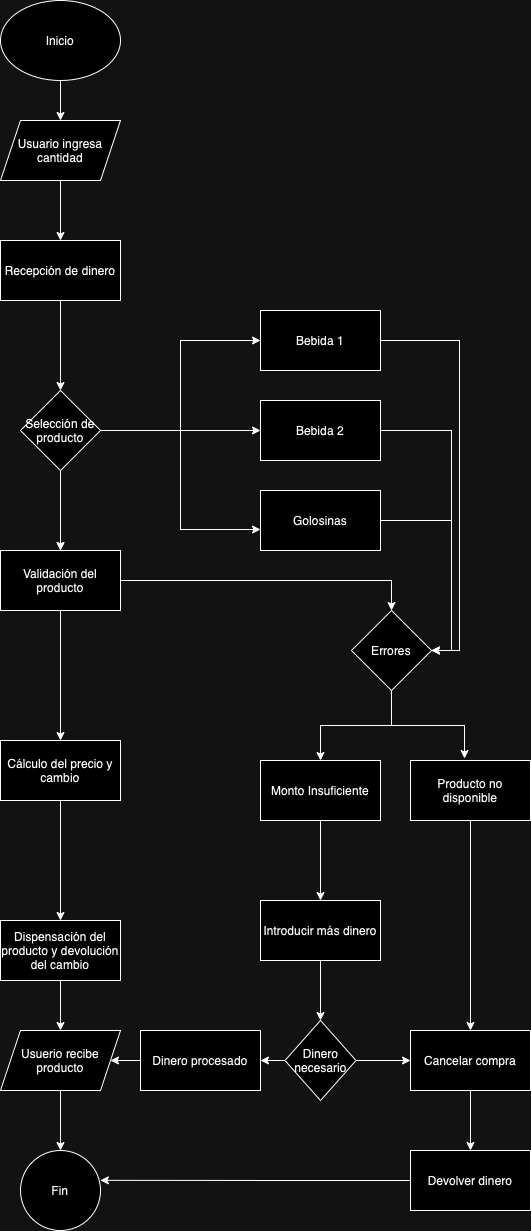

The diagram above was exported from draw.io. Its source (the exported page's mxGraphModel, read from the mxfile embedded in the PNG):
<mxGraphModel dx="1194" dy="3110" grid="1" gridSize="10" guides="1" tooltips="1" connect="1" arrows="1" fold="1" page="1" pageScale="1" pageWidth="827" pageHeight="1169" math="0" shadow="0">
  <root>
    <mxCell id="0" />
    <mxCell id="1" parent="0" />
    <mxCell id="C53JuN3LKZrqTJPN1Kq6-50" style="edgeStyle=orthogonalEdgeStyle;rounded=0;orthogonalLoop=1;jettySize=auto;html=1;entryX=0.5;entryY=0;entryDx=0;entryDy=0;" edge="1" parent="1" source="C53JuN3LKZrqTJPN1Kq6-3" target="C53JuN3LKZrqTJPN1Kq6-46">
      <mxGeometry relative="1" as="geometry" />
    </mxCell>
    <mxCell id="C53JuN3LKZrqTJPN1Kq6-3" value="Inicio" style="ellipse;whiteSpace=wrap;html=1;" vertex="1" parent="1">
      <mxGeometry x="181" y="-1250" width="120" height="80" as="geometry" />
    </mxCell>
    <mxCell id="C53JuN3LKZrqTJPN1Kq6-15" style="edgeStyle=orthogonalEdgeStyle;rounded=0;orthogonalLoop=1;jettySize=auto;html=1;entryX=0.5;entryY=0;entryDx=0;entryDy=0;" edge="1" parent="1" source="C53JuN3LKZrqTJPN1Kq6-4" target="C53JuN3LKZrqTJPN1Kq6-5">
      <mxGeometry relative="1" as="geometry" />
    </mxCell>
    <mxCell id="C53JuN3LKZrqTJPN1Kq6-4" value="Recepción de dinero" style="rounded=0;whiteSpace=wrap;html=1;" vertex="1" parent="1">
      <mxGeometry x="181" y="-1010" width="120" height="60" as="geometry" />
    </mxCell>
    <mxCell id="C53JuN3LKZrqTJPN1Kq6-16" style="edgeStyle=orthogonalEdgeStyle;rounded=0;orthogonalLoop=1;jettySize=auto;html=1;" edge="1" parent="1" source="C53JuN3LKZrqTJPN1Kq6-5" target="C53JuN3LKZrqTJPN1Kq6-6">
      <mxGeometry relative="1" as="geometry" />
    </mxCell>
    <mxCell id="C53JuN3LKZrqTJPN1Kq6-53" value="" style="edgeStyle=orthogonalEdgeStyle;rounded=0;orthogonalLoop=1;jettySize=auto;html=1;" edge="1" parent="1" source="C53JuN3LKZrqTJPN1Kq6-5" target="C53JuN3LKZrqTJPN1Kq6-6">
      <mxGeometry relative="1" as="geometry" />
    </mxCell>
    <mxCell id="C53JuN3LKZrqTJPN1Kq6-58" style="edgeStyle=orthogonalEdgeStyle;rounded=0;orthogonalLoop=1;jettySize=auto;html=1;entryX=0;entryY=0.5;entryDx=0;entryDy=0;" edge="1" parent="1" source="C53JuN3LKZrqTJPN1Kq6-5" target="C53JuN3LKZrqTJPN1Kq6-56">
      <mxGeometry relative="1" as="geometry" />
    </mxCell>
    <mxCell id="C53JuN3LKZrqTJPN1Kq6-60" style="edgeStyle=orthogonalEdgeStyle;rounded=0;orthogonalLoop=1;jettySize=auto;html=1;" edge="1" parent="1" source="C53JuN3LKZrqTJPN1Kq6-5" target="C53JuN3LKZrqTJPN1Kq6-55">
      <mxGeometry relative="1" as="geometry" />
    </mxCell>
    <mxCell id="C53JuN3LKZrqTJPN1Kq6-5" value="Selección de producto" style="rhombus;whiteSpace=wrap;html=1;" vertex="1" parent="1">
      <mxGeometry x="201" y="-860" width="80" height="80" as="geometry" />
    </mxCell>
    <mxCell id="C53JuN3LKZrqTJPN1Kq6-13" style="edgeStyle=orthogonalEdgeStyle;rounded=0;orthogonalLoop=1;jettySize=auto;html=1;entryX=0.5;entryY=0;entryDx=0;entryDy=0;" edge="1" parent="1" source="C53JuN3LKZrqTJPN1Kq6-6" target="C53JuN3LKZrqTJPN1Kq6-7">
      <mxGeometry relative="1" as="geometry" />
    </mxCell>
    <mxCell id="C53JuN3LKZrqTJPN1Kq6-25" style="edgeStyle=orthogonalEdgeStyle;rounded=0;orthogonalLoop=1;jettySize=auto;html=1;entryX=0.5;entryY=0;entryDx=0;entryDy=0;" edge="1" parent="1" source="C53JuN3LKZrqTJPN1Kq6-6" target="C53JuN3LKZrqTJPN1Kq6-23">
      <mxGeometry relative="1" as="geometry" />
    </mxCell>
    <mxCell id="C53JuN3LKZrqTJPN1Kq6-6" value="Validación del producto" style="rounded=0;whiteSpace=wrap;html=1;" vertex="1" parent="1">
      <mxGeometry x="181" y="-700" width="120" height="60" as="geometry" />
    </mxCell>
    <mxCell id="C53JuN3LKZrqTJPN1Kq6-14" style="edgeStyle=orthogonalEdgeStyle;rounded=0;orthogonalLoop=1;jettySize=auto;html=1;entryX=0.5;entryY=0;entryDx=0;entryDy=0;" edge="1" parent="1" source="C53JuN3LKZrqTJPN1Kq6-7" target="C53JuN3LKZrqTJPN1Kq6-8">
      <mxGeometry relative="1" as="geometry" />
    </mxCell>
    <mxCell id="C53JuN3LKZrqTJPN1Kq6-7" value="Cálculo del precio y cambio" style="rounded=0;whiteSpace=wrap;html=1;" vertex="1" parent="1">
      <mxGeometry x="181" y="-510" width="120" height="60" as="geometry" />
    </mxCell>
    <mxCell id="C53JuN3LKZrqTJPN1Kq6-17" style="edgeStyle=orthogonalEdgeStyle;rounded=0;orthogonalLoop=1;jettySize=auto;html=1;entryX=0.5;entryY=0;entryDx=0;entryDy=0;" edge="1" parent="1" source="C53JuN3LKZrqTJPN1Kq6-8" target="C53JuN3LKZrqTJPN1Kq6-67">
      <mxGeometry relative="1" as="geometry">
        <mxPoint x="241" y="-230" as="targetPoint" />
      </mxGeometry>
    </mxCell>
    <mxCell id="C53JuN3LKZrqTJPN1Kq6-8" value="Dispensación del producto y devolución del cambio" style="rounded=0;whiteSpace=wrap;html=1;" vertex="1" parent="1">
      <mxGeometry x="181" y="-330" width="120" height="60" as="geometry" />
    </mxCell>
    <mxCell id="C53JuN3LKZrqTJPN1Kq6-31" style="edgeStyle=orthogonalEdgeStyle;rounded=0;orthogonalLoop=1;jettySize=auto;html=1;entryX=0.5;entryY=0;entryDx=0;entryDy=0;" edge="1" parent="1" source="C53JuN3LKZrqTJPN1Kq6-23" target="C53JuN3LKZrqTJPN1Kq6-27">
      <mxGeometry relative="1" as="geometry" />
    </mxCell>
    <mxCell id="C53JuN3LKZrqTJPN1Kq6-23" value="Errores" style="rhombus;whiteSpace=wrap;html=1;" vertex="1" parent="1">
      <mxGeometry x="532" y="-640" width="80" height="80" as="geometry" />
    </mxCell>
    <mxCell id="C53JuN3LKZrqTJPN1Kq6-37" value="" style="edgeStyle=orthogonalEdgeStyle;rounded=0;orthogonalLoop=1;jettySize=auto;html=1;" edge="1" parent="1" source="C53JuN3LKZrqTJPN1Kq6-26" target="C53JuN3LKZrqTJPN1Kq6-36">
      <mxGeometry relative="1" as="geometry" />
    </mxCell>
    <mxCell id="C53JuN3LKZrqTJPN1Kq6-26" value="Producto no disponible" style="rounded=0;whiteSpace=wrap;html=1;" vertex="1" parent="1">
      <mxGeometry x="591" y="-490" width="120" height="60" as="geometry" />
    </mxCell>
    <mxCell id="C53JuN3LKZrqTJPN1Kq6-33" value="" style="edgeStyle=orthogonalEdgeStyle;rounded=0;orthogonalLoop=1;jettySize=auto;html=1;" edge="1" parent="1" source="C53JuN3LKZrqTJPN1Kq6-27" target="C53JuN3LKZrqTJPN1Kq6-32">
      <mxGeometry relative="1" as="geometry" />
    </mxCell>
    <mxCell id="C53JuN3LKZrqTJPN1Kq6-27" value="Monto Insuficiente" style="rounded=0;whiteSpace=wrap;html=1;" vertex="1" parent="1">
      <mxGeometry x="441" y="-490" width="120" height="60" as="geometry" />
    </mxCell>
    <mxCell id="C53JuN3LKZrqTJPN1Kq6-30" style="edgeStyle=orthogonalEdgeStyle;rounded=0;orthogonalLoop=1;jettySize=auto;html=1;entryX=0.45;entryY=-0.033;entryDx=0;entryDy=0;entryPerimeter=0;" edge="1" parent="1" source="C53JuN3LKZrqTJPN1Kq6-23" target="C53JuN3LKZrqTJPN1Kq6-26">
      <mxGeometry relative="1" as="geometry" />
    </mxCell>
    <mxCell id="C53JuN3LKZrqTJPN1Kq6-87" style="edgeStyle=orthogonalEdgeStyle;rounded=0;orthogonalLoop=1;jettySize=auto;html=1;entryX=0.5;entryY=0;entryDx=0;entryDy=0;" edge="1" parent="1" source="C53JuN3LKZrqTJPN1Kq6-32" target="C53JuN3LKZrqTJPN1Kq6-79">
      <mxGeometry relative="1" as="geometry" />
    </mxCell>
    <mxCell id="C53JuN3LKZrqTJPN1Kq6-32" value="Introducir más dinero" style="rounded=0;whiteSpace=wrap;html=1;" vertex="1" parent="1">
      <mxGeometry x="441" y="-350" width="120" height="60" as="geometry" />
    </mxCell>
    <mxCell id="C53JuN3LKZrqTJPN1Kq6-39" value="" style="edgeStyle=orthogonalEdgeStyle;rounded=0;orthogonalLoop=1;jettySize=auto;html=1;" edge="1" parent="1" source="C53JuN3LKZrqTJPN1Kq6-36" target="C53JuN3LKZrqTJPN1Kq6-38">
      <mxGeometry relative="1" as="geometry" />
    </mxCell>
    <mxCell id="C53JuN3LKZrqTJPN1Kq6-36" value="Cancelar compra" style="rounded=0;whiteSpace=wrap;html=1;" vertex="1" parent="1">
      <mxGeometry x="591" y="-220" width="120" height="60" as="geometry" />
    </mxCell>
    <mxCell id="C53JuN3LKZrqTJPN1Kq6-38" value="Devolver dinero" style="rounded=0;whiteSpace=wrap;html=1;" vertex="1" parent="1">
      <mxGeometry x="591" y="-100" width="120" height="60" as="geometry" />
    </mxCell>
    <mxCell id="C53JuN3LKZrqTJPN1Kq6-49" style="edgeStyle=orthogonalEdgeStyle;rounded=0;orthogonalLoop=1;jettySize=auto;html=1;" edge="1" parent="1" source="C53JuN3LKZrqTJPN1Kq6-46" target="C53JuN3LKZrqTJPN1Kq6-4">
      <mxGeometry relative="1" as="geometry" />
    </mxCell>
    <mxCell id="C53JuN3LKZrqTJPN1Kq6-46" value="Usuario ingresa cantidad" style="shape=parallelogram;perimeter=parallelogramPerimeter;whiteSpace=wrap;html=1;fixedSize=1;" vertex="1" parent="1">
      <mxGeometry x="181" y="-1130" width="120" height="60" as="geometry" />
    </mxCell>
    <mxCell id="C53JuN3LKZrqTJPN1Kq6-61" style="edgeStyle=orthogonalEdgeStyle;rounded=0;orthogonalLoop=1;jettySize=auto;html=1;entryX=1;entryY=0.5;entryDx=0;entryDy=0;exitX=1;exitY=0.5;exitDx=0;exitDy=0;" edge="1" parent="1" source="C53JuN3LKZrqTJPN1Kq6-51" target="C53JuN3LKZrqTJPN1Kq6-23">
      <mxGeometry relative="1" as="geometry">
        <mxPoint x="650" y="-750" as="sourcePoint" />
      </mxGeometry>
    </mxCell>
    <mxCell id="C53JuN3LKZrqTJPN1Kq6-51" value="Golosinas" style="whiteSpace=wrap;html=1;" vertex="1" parent="1">
      <mxGeometry x="441" y="-760" width="120" height="60" as="geometry" />
    </mxCell>
    <mxCell id="C53JuN3LKZrqTJPN1Kq6-62" style="edgeStyle=orthogonalEdgeStyle;rounded=0;orthogonalLoop=1;jettySize=auto;html=1;entryX=1;entryY=0.5;entryDx=0;entryDy=0;exitX=1;exitY=0.5;exitDx=0;exitDy=0;" edge="1" parent="1" source="C53JuN3LKZrqTJPN1Kq6-55" target="C53JuN3LKZrqTJPN1Kq6-23">
      <mxGeometry relative="1" as="geometry" />
    </mxCell>
    <mxCell id="C53JuN3LKZrqTJPN1Kq6-55" value="Bebida 2" style="whiteSpace=wrap;html=1;" vertex="1" parent="1">
      <mxGeometry x="441" y="-850" width="120" height="60" as="geometry" />
    </mxCell>
    <mxCell id="C53JuN3LKZrqTJPN1Kq6-65" style="edgeStyle=orthogonalEdgeStyle;rounded=0;orthogonalLoop=1;jettySize=auto;html=1;exitX=1;exitY=0.5;exitDx=0;exitDy=0;" edge="1" parent="1" source="C53JuN3LKZrqTJPN1Kq6-56" target="C53JuN3LKZrqTJPN1Kq6-23">
      <mxGeometry relative="1" as="geometry">
        <mxPoint x="620" y="-600" as="targetPoint" />
        <Array as="points">
          <mxPoint x="640" y="-910" />
          <mxPoint x="640" y="-600" />
        </Array>
      </mxGeometry>
    </mxCell>
    <mxCell id="C53JuN3LKZrqTJPN1Kq6-56" value="Bebida 1" style="whiteSpace=wrap;html=1;" vertex="1" parent="1">
      <mxGeometry x="441" y="-940" width="120" height="60" as="geometry" />
    </mxCell>
    <mxCell id="C53JuN3LKZrqTJPN1Kq6-57" style="edgeStyle=orthogonalEdgeStyle;rounded=0;orthogonalLoop=1;jettySize=auto;html=1;entryX=0;entryY=0.65;entryDx=0;entryDy=0;entryPerimeter=0;" edge="1" parent="1" source="C53JuN3LKZrqTJPN1Kq6-5" target="C53JuN3LKZrqTJPN1Kq6-51">
      <mxGeometry relative="1" as="geometry" />
    </mxCell>
    <mxCell id="C53JuN3LKZrqTJPN1Kq6-71" style="edgeStyle=orthogonalEdgeStyle;rounded=0;orthogonalLoop=1;jettySize=auto;html=1;" edge="1" parent="1" source="C53JuN3LKZrqTJPN1Kq6-67" target="C53JuN3LKZrqTJPN1Kq6-72">
      <mxGeometry relative="1" as="geometry">
        <mxPoint x="241" y="-100" as="targetPoint" />
      </mxGeometry>
    </mxCell>
    <mxCell id="C53JuN3LKZrqTJPN1Kq6-67" value="Usuerio recibe producto" style="shape=parallelogram;perimeter=parallelogramPerimeter;whiteSpace=wrap;html=1;fixedSize=1;" vertex="1" parent="1">
      <mxGeometry x="181" y="-220" width="120" height="60" as="geometry" />
    </mxCell>
    <mxCell id="C53JuN3LKZrqTJPN1Kq6-72" value="Fin" style="ellipse;whiteSpace=wrap;html=1;aspect=fixed;" vertex="1" parent="1">
      <mxGeometry x="201" y="-100" width="80" height="80" as="geometry" />
    </mxCell>
    <mxCell id="C53JuN3LKZrqTJPN1Kq6-80" style="edgeStyle=orthogonalEdgeStyle;rounded=0;orthogonalLoop=1;jettySize=auto;html=1;entryX=0;entryY=0.5;entryDx=0;entryDy=0;" edge="1" parent="1" source="C53JuN3LKZrqTJPN1Kq6-79" target="C53JuN3LKZrqTJPN1Kq6-36">
      <mxGeometry relative="1" as="geometry" />
    </mxCell>
    <mxCell id="C53JuN3LKZrqTJPN1Kq6-83" style="edgeStyle=orthogonalEdgeStyle;rounded=0;orthogonalLoop=1;jettySize=auto;html=1;entryX=1;entryY=0.5;entryDx=0;entryDy=0;" edge="1" parent="1" source="C53JuN3LKZrqTJPN1Kq6-79" target="C53JuN3LKZrqTJPN1Kq6-82">
      <mxGeometry relative="1" as="geometry" />
    </mxCell>
    <mxCell id="C53JuN3LKZrqTJPN1Kq6-79" value="Dinero necesario" style="rhombus;whiteSpace=wrap;html=1;" vertex="1" parent="1">
      <mxGeometry x="465.5" y="-230" width="71" height="80" as="geometry" />
    </mxCell>
    <mxCell id="C53JuN3LKZrqTJPN1Kq6-84" style="edgeStyle=orthogonalEdgeStyle;rounded=0;orthogonalLoop=1;jettySize=auto;html=1;entryX=1;entryY=0.5;entryDx=0;entryDy=0;" edge="1" parent="1" source="C53JuN3LKZrqTJPN1Kq6-82" target="C53JuN3LKZrqTJPN1Kq6-67">
      <mxGeometry relative="1" as="geometry" />
    </mxCell>
    <mxCell id="C53JuN3LKZrqTJPN1Kq6-82" value="Dinero procesado" style="rounded=0;whiteSpace=wrap;html=1;" vertex="1" parent="1">
      <mxGeometry x="321" y="-220" width="120" height="60" as="geometry" />
    </mxCell>
    <mxCell id="C53JuN3LKZrqTJPN1Kq6-86" style="edgeStyle=orthogonalEdgeStyle;rounded=0;orthogonalLoop=1;jettySize=auto;html=1;entryX=0.998;entryY=0.373;entryDx=0;entryDy=0;entryPerimeter=0;" edge="1" parent="1" source="C53JuN3LKZrqTJPN1Kq6-38" target="C53JuN3LKZrqTJPN1Kq6-72">
      <mxGeometry relative="1" as="geometry" />
    </mxCell>
  </root>
</mxGraphModel>